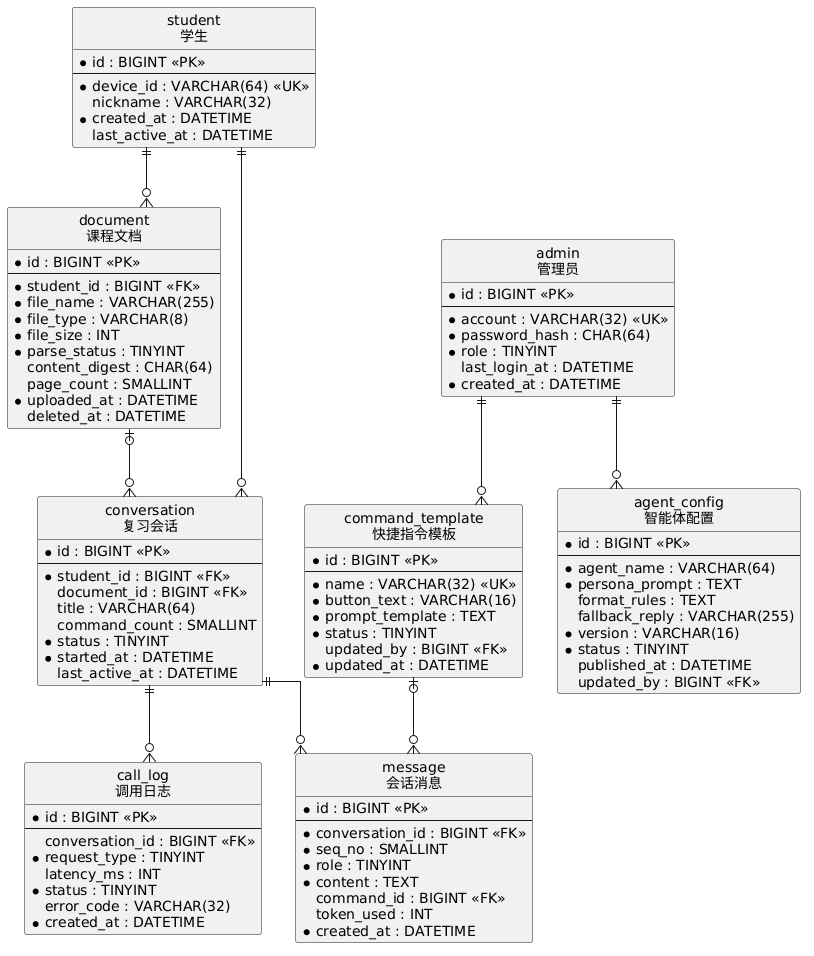

The diagram above was rendered by PlantUML. Its source (embedded in the PNG):
@startuml
skinparam defaultFontName "Microsoft YaHei"
skinparam shadowing false
hide circle
skinparam linetype ortho
skinparam entity {
  BackgroundColor #FCFDFD
  BorderColor #1B4B5A
  HeaderBackgroundColor #E7F0F2
}

entity "student\n学生" as student {
  * id : BIGINT <<PK>>
  --
  * device_id : VARCHAR(64) <<UK>>
  nickname : VARCHAR(32)
  * created_at : DATETIME
  last_active_at : DATETIME
}

entity "document\n课程文档" as document {
  * id : BIGINT <<PK>>
  --
  * student_id : BIGINT <<FK>>
  * file_name : VARCHAR(255)
  * file_type : VARCHAR(8)
  * file_size : INT
  * parse_status : TINYINT
  content_digest : CHAR(64)
  page_count : SMALLINT
  * uploaded_at : DATETIME
  deleted_at : DATETIME
}

entity "conversation\n复习会话" as conversation {
  * id : BIGINT <<PK>>
  --
  * student_id : BIGINT <<FK>>
  document_id : BIGINT <<FK>>
  title : VARCHAR(64)
  command_count : SMALLINT
  * status : TINYINT
  * started_at : DATETIME
  last_active_at : DATETIME
}

entity "message\n会话消息" as message {
  * id : BIGINT <<PK>>
  --
  * conversation_id : BIGINT <<FK>>
  * seq_no : SMALLINT
  * role : TINYINT
  * content : TEXT
  command_id : BIGINT <<FK>>
  token_used : INT
  * created_at : DATETIME
}

entity "command_template\n快捷指令模板" as command_template {
  * id : BIGINT <<PK>>
  --
  * name : VARCHAR(32) <<UK>>
  * button_text : VARCHAR(16)
  * prompt_template : TEXT
  * status : TINYINT
  updated_by : BIGINT <<FK>>
  * updated_at : DATETIME
}

entity "agent_config\n智能体配置" as agent_config {
  * id : BIGINT <<PK>>
  --
  * agent_name : VARCHAR(64)
  * persona_prompt : TEXT
  format_rules : TEXT
  fallback_reply : VARCHAR(255)
  * version : VARCHAR(16)
  * status : TINYINT
  published_at : DATETIME
  updated_by : BIGINT <<FK>>
}

entity "call_log\n调用日志" as call_log {
  * id : BIGINT <<PK>>
  --
  conversation_id : BIGINT <<FK>>
  * request_type : TINYINT
  latency_ms : INT
  * status : TINYINT
  error_code : VARCHAR(32)
  * created_at : DATETIME
}

entity "admin\n管理员" as admin {
  * id : BIGINT <<PK>>
  --
  * account : VARCHAR(32) <<UK>>
  * password_hash : CHAR(64)
  * role : TINYINT
  last_login_at : DATETIME
  * created_at : DATETIME
}

student ||--o{ document
student ||--o{ conversation
document |o--o{ conversation
conversation ||--o{ message
conversation ||--o{ call_log
command_template |o--o{ message
admin ||--o{ command_template
admin ||--o{ agent_config
@enduml